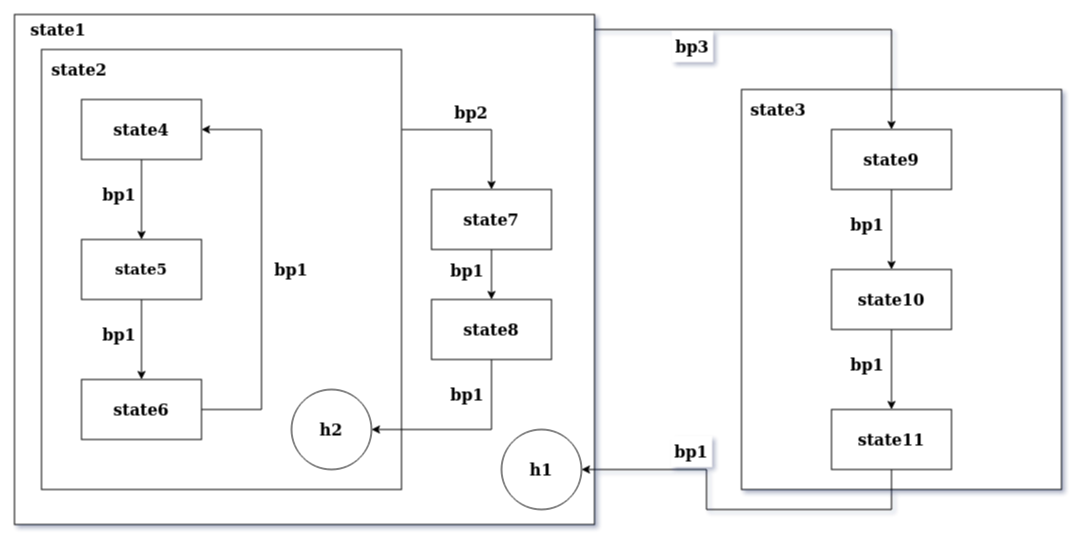

The diagram above was exported from draw.io. Its source (the exported page's mxGraphModel, read from the mxfile embedded in the PNG):
<mxGraphModel dx="1574" dy="843" grid="1" gridSize="10" guides="1" tooltips="1" connect="1" arrows="1" fold="1" page="1" pageScale="1" pageWidth="827" pageHeight="1169" math="0" shadow="1">
  <root>
    <mxCell id="0" />
    <mxCell id="1" parent="0" />
    <mxCell id="-7OaTHaoPkK3zSC6BqPW-14" value="" style="rounded=0;whiteSpace=wrap;html=1;" vertex="1" parent="1">
      <mxGeometry x="13" y="45" width="580" height="510" as="geometry" />
    </mxCell>
    <mxCell id="-7OaTHaoPkK3zSC6BqPW-15" value="" style="rounded=0;whiteSpace=wrap;html=1;" vertex="1" parent="1">
      <mxGeometry x="40" y="80" width="360" height="440" as="geometry" />
    </mxCell>
    <mxCell id="-7OaTHaoPkK3zSC6BqPW-16" value="" style="edgeStyle=orthogonalEdgeStyle;rounded=0;orthogonalLoop=1;jettySize=auto;html=1;" edge="1" parent="1" source="-7OaTHaoPkK3zSC6BqPW-17" target="-7OaTHaoPkK3zSC6BqPW-19">
      <mxGeometry relative="1" as="geometry" />
    </mxCell>
    <mxCell id="-7OaTHaoPkK3zSC6BqPW-17" value="&lt;b&gt;&lt;font style=&quot;font-size: 16px&quot;&gt;state4&lt;/font&gt;&lt;/b&gt;" style="rounded=0;whiteSpace=wrap;html=1;" vertex="1" parent="1">
      <mxGeometry x="80" y="130" width="120" height="60" as="geometry" />
    </mxCell>
    <mxCell id="-7OaTHaoPkK3zSC6BqPW-18" value="" style="edgeStyle=orthogonalEdgeStyle;rounded=0;orthogonalLoop=1;jettySize=auto;html=1;" edge="1" parent="1" source="-7OaTHaoPkK3zSC6BqPW-19" target="-7OaTHaoPkK3zSC6BqPW-21">
      <mxGeometry relative="1" as="geometry" />
    </mxCell>
    <mxCell id="-7OaTHaoPkK3zSC6BqPW-19" value="&lt;font style=&quot;font-size: 15px&quot;&gt;&lt;b&gt;state5&lt;/b&gt;&lt;/font&gt;" style="rounded=0;whiteSpace=wrap;html=1;" vertex="1" parent="1">
      <mxGeometry x="80" y="270" width="120" height="60" as="geometry" />
    </mxCell>
    <mxCell id="-7OaTHaoPkK3zSC6BqPW-20" style="edgeStyle=orthogonalEdgeStyle;rounded=0;orthogonalLoop=1;jettySize=auto;html=1;entryX=1;entryY=0.5;entryDx=0;entryDy=0;" edge="1" parent="1" source="-7OaTHaoPkK3zSC6BqPW-21" target="-7OaTHaoPkK3zSC6BqPW-17">
      <mxGeometry relative="1" as="geometry">
        <Array as="points">
          <mxPoint x="140" y="440" />
          <mxPoint x="260" y="440" />
          <mxPoint x="260" y="160" />
        </Array>
      </mxGeometry>
    </mxCell>
    <mxCell id="-7OaTHaoPkK3zSC6BqPW-21" value="&lt;font style=&quot;font-size: 16px&quot;&gt;&lt;b&gt;state6&lt;/b&gt;&lt;/font&gt;" style="rounded=0;whiteSpace=wrap;html=1;" vertex="1" parent="1">
      <mxGeometry x="80" y="410" width="120" height="60" as="geometry" />
    </mxCell>
    <mxCell id="-7OaTHaoPkK3zSC6BqPW-22" value="state2" style="text;html=1;strokeColor=none;fillColor=none;align=center;verticalAlign=middle;whiteSpace=wrap;rounded=0;fontStyle=1;fontSize=16;" vertex="1" parent="1">
      <mxGeometry x="58" y="90" width="40" height="20" as="geometry" />
    </mxCell>
    <mxCell id="-7OaTHaoPkK3zSC6BqPW-23" value="state1" style="text;html=1;strokeColor=none;fillColor=none;align=center;verticalAlign=middle;whiteSpace=wrap;rounded=0;fontStyle=1;fontSize=16;" vertex="1" parent="1">
      <mxGeometry x="37" y="50" width="40" height="20" as="geometry" />
    </mxCell>
    <mxCell id="-7OaTHaoPkK3zSC6BqPW-39" style="edgeStyle=orthogonalEdgeStyle;rounded=0;orthogonalLoop=1;jettySize=auto;html=1;" edge="1" parent="1" source="-7OaTHaoPkK3zSC6BqPW-24" target="-7OaTHaoPkK3zSC6BqPW-25">
      <mxGeometry relative="1" as="geometry" />
    </mxCell>
    <mxCell id="-7OaTHaoPkK3zSC6BqPW-45" style="edgeStyle=orthogonalEdgeStyle;rounded=0;orthogonalLoop=1;jettySize=auto;html=1;entryX=1.001;entryY=0.182;entryDx=0;entryDy=0;entryPerimeter=0;startArrow=classic;startFill=1;endArrow=none;endFill=0;" edge="1" parent="1" source="-7OaTHaoPkK3zSC6BqPW-24" target="-7OaTHaoPkK3zSC6BqPW-15">
      <mxGeometry relative="1" as="geometry">
        <Array as="points">
          <mxPoint x="490" y="160" />
        </Array>
      </mxGeometry>
    </mxCell>
    <mxCell id="-7OaTHaoPkK3zSC6BqPW-24" value="&lt;font style=&quot;font-size: 16px&quot;&gt;&lt;b&gt;state7&lt;/b&gt;&lt;/font&gt;" style="rounded=0;whiteSpace=wrap;html=1;" vertex="1" parent="1">
      <mxGeometry x="430" y="220" width="120" height="60" as="geometry" />
    </mxCell>
    <mxCell id="-7OaTHaoPkK3zSC6BqPW-43" style="edgeStyle=orthogonalEdgeStyle;rounded=0;orthogonalLoop=1;jettySize=auto;html=1;entryX=1;entryY=0.5;entryDx=0;entryDy=0;" edge="1" parent="1" source="-7OaTHaoPkK3zSC6BqPW-25" target="-7OaTHaoPkK3zSC6BqPW-42">
      <mxGeometry relative="1" as="geometry">
        <Array as="points">
          <mxPoint x="490" y="460" />
        </Array>
      </mxGeometry>
    </mxCell>
    <mxCell id="-7OaTHaoPkK3zSC6BqPW-25" value="&lt;font style=&quot;font-size: 16px&quot;&gt;&lt;b&gt;state8&lt;/b&gt;&lt;/font&gt;" style="rounded=0;whiteSpace=wrap;html=1;" vertex="1" parent="1">
      <mxGeometry x="430" y="330" width="120" height="60" as="geometry" />
    </mxCell>
    <mxCell id="-7OaTHaoPkK3zSC6BqPW-26" value="" style="rounded=0;whiteSpace=wrap;html=1;" vertex="1" parent="1">
      <mxGeometry x="740" y="120" width="320" height="400" as="geometry" />
    </mxCell>
    <mxCell id="-7OaTHaoPkK3zSC6BqPW-31" value="" style="edgeStyle=orthogonalEdgeStyle;rounded=0;orthogonalLoop=1;jettySize=auto;html=1;" edge="1" parent="1" source="-7OaTHaoPkK3zSC6BqPW-27" target="-7OaTHaoPkK3zSC6BqPW-30">
      <mxGeometry relative="1" as="geometry" />
    </mxCell>
    <mxCell id="-7OaTHaoPkK3zSC6BqPW-27" value="&lt;font style=&quot;font-size: 16px&quot;&gt;&lt;b&gt;state9&lt;/b&gt;&lt;/font&gt;" style="rounded=0;whiteSpace=wrap;html=1;" vertex="1" parent="1">
      <mxGeometry x="830" y="160" width="120" height="60" as="geometry" />
    </mxCell>
    <mxCell id="-7OaTHaoPkK3zSC6BqPW-33" value="" style="edgeStyle=orthogonalEdgeStyle;rounded=0;orthogonalLoop=1;jettySize=auto;html=1;" edge="1" parent="1" source="-7OaTHaoPkK3zSC6BqPW-30" target="-7OaTHaoPkK3zSC6BqPW-32">
      <mxGeometry relative="1" as="geometry" />
    </mxCell>
    <mxCell id="-7OaTHaoPkK3zSC6BqPW-30" value="&lt;font style=&quot;font-size: 16px&quot;&gt;&lt;b&gt;state10&lt;/b&gt;&lt;/font&gt;" style="rounded=0;whiteSpace=wrap;html=1;" vertex="1" parent="1">
      <mxGeometry x="830" y="300" width="120" height="60" as="geometry" />
    </mxCell>
    <mxCell id="-7OaTHaoPkK3zSC6BqPW-44" style="edgeStyle=orthogonalEdgeStyle;rounded=0;orthogonalLoop=1;jettySize=auto;html=1;" edge="1" parent="1" source="-7OaTHaoPkK3zSC6BqPW-32" target="-7OaTHaoPkK3zSC6BqPW-35">
      <mxGeometry relative="1" as="geometry">
        <Array as="points">
          <mxPoint x="890" y="540" />
          <mxPoint x="705" y="540" />
          <mxPoint x="705" y="500" />
        </Array>
      </mxGeometry>
    </mxCell>
    <mxCell id="-7OaTHaoPkK3zSC6BqPW-32" value="&lt;font style=&quot;font-size: 16px&quot;&gt;&lt;b&gt;state11&lt;/b&gt;&lt;/font&gt;" style="rounded=0;whiteSpace=wrap;html=1;" vertex="1" parent="1">
      <mxGeometry x="830" y="440" width="120" height="60" as="geometry" />
    </mxCell>
    <mxCell id="-7OaTHaoPkK3zSC6BqPW-35" value="&lt;font style=&quot;font-size: 16px&quot;&gt;&lt;b&gt;h1&lt;/b&gt;&lt;/font&gt;" style="ellipse;whiteSpace=wrap;html=1;aspect=fixed;" vertex="1" parent="1">
      <mxGeometry x="500" y="460" width="80" height="80" as="geometry" />
    </mxCell>
    <mxCell id="-7OaTHaoPkK3zSC6BqPW-38" style="edgeStyle=orthogonalEdgeStyle;rounded=0;orthogonalLoop=1;jettySize=auto;html=1;entryX=0.5;entryY=0;entryDx=0;entryDy=0;" edge="1" parent="1" source="-7OaTHaoPkK3zSC6BqPW-14" target="-7OaTHaoPkK3zSC6BqPW-27">
      <mxGeometry relative="1" as="geometry">
        <Array as="points">
          <mxPoint x="890" y="60" />
        </Array>
      </mxGeometry>
    </mxCell>
    <mxCell id="-7OaTHaoPkK3zSC6BqPW-42" value="&lt;font style=&quot;font-size: 16px&quot;&gt;&lt;b&gt;h2&lt;/b&gt;&lt;/font&gt;" style="ellipse;whiteSpace=wrap;html=1;aspect=fixed;" vertex="1" parent="1">
      <mxGeometry x="290" y="420" width="80" height="80" as="geometry" />
    </mxCell>
    <mxCell id="-7OaTHaoPkK3zSC6BqPW-46" value="state3" style="text;html=1;strokeColor=none;fillColor=none;align=center;verticalAlign=middle;whiteSpace=wrap;rounded=0;fontStyle=1;fontSize=16;" vertex="1" parent="1">
      <mxGeometry x="757" y="130" width="40" height="20" as="geometry" />
    </mxCell>
    <mxCell id="-7OaTHaoPkK3zSC6BqPW-50" value="&lt;b&gt;bp1&lt;/b&gt;" style="rounded=0;whiteSpace=wrap;html=1;fontSize=16;strokeColor=#FFFFFF;" vertex="1" parent="1">
      <mxGeometry x="98" y="210" width="40" height="30" as="geometry" />
    </mxCell>
    <mxCell id="-7OaTHaoPkK3zSC6BqPW-57" value="&lt;b&gt;bp1&lt;/b&gt;" style="rounded=0;whiteSpace=wrap;html=1;fontSize=16;strokeColor=#FFFFFF;" vertex="1" parent="1">
      <mxGeometry x="98" y="350" width="40" height="30" as="geometry" />
    </mxCell>
    <mxCell id="-7OaTHaoPkK3zSC6BqPW-58" value="&lt;b&gt;bp1&lt;/b&gt;" style="rounded=0;whiteSpace=wrap;html=1;fontSize=16;strokeColor=#FFFFFF;" vertex="1" parent="1">
      <mxGeometry x="270" y="285" width="40" height="30" as="geometry" />
    </mxCell>
    <mxCell id="-7OaTHaoPkK3zSC6BqPW-59" value="&lt;b&gt;bp2&lt;/b&gt;" style="rounded=0;whiteSpace=wrap;html=1;fontSize=16;strokeColor=#FFFFFF;" vertex="1" parent="1">
      <mxGeometry x="450" y="128" width="40" height="30" as="geometry" />
    </mxCell>
    <mxCell id="-7OaTHaoPkK3zSC6BqPW-60" value="&lt;b&gt;bp1&lt;/b&gt;" style="rounded=0;whiteSpace=wrap;html=1;fontSize=16;strokeColor=#FFFFFF;" vertex="1" parent="1">
      <mxGeometry x="846" y="240" width="40" height="30" as="geometry" />
    </mxCell>
    <mxCell id="-7OaTHaoPkK3zSC6BqPW-61" value="&lt;b&gt;bp1&lt;/b&gt;" style="rounded=0;whiteSpace=wrap;html=1;fontSize=16;strokeColor=#FFFFFF;" vertex="1" parent="1">
      <mxGeometry x="846" y="380" width="40" height="30" as="geometry" />
    </mxCell>
    <mxCell id="-7OaTHaoPkK3zSC6BqPW-62" value="&lt;b&gt;bp1&lt;/b&gt;" style="rounded=0;whiteSpace=wrap;html=1;fontSize=16;strokeColor=#FFFFFF;" vertex="1" parent="1">
      <mxGeometry x="670" y="467" width="40" height="30" as="geometry" />
    </mxCell>
    <mxCell id="-7OaTHaoPkK3zSC6BqPW-63" value="&lt;b&gt;bp1&lt;/b&gt;" style="rounded=0;whiteSpace=wrap;html=1;fontSize=16;strokeColor=#FFFFFF;" vertex="1" parent="1">
      <mxGeometry x="446" y="286" width="40" height="30" as="geometry" />
    </mxCell>
    <mxCell id="-7OaTHaoPkK3zSC6BqPW-64" value="&lt;b&gt;bp1&lt;/b&gt;" style="rounded=0;whiteSpace=wrap;html=1;fontSize=16;strokeColor=#FFFFFF;" vertex="1" parent="1">
      <mxGeometry x="446" y="410" width="40" height="30" as="geometry" />
    </mxCell>
    <mxCell id="-7OaTHaoPkK3zSC6BqPW-65" value="&lt;b&gt;bp3&lt;/b&gt;" style="rounded=0;whiteSpace=wrap;html=1;fontSize=16;strokeColor=#FFFFFF;" vertex="1" parent="1">
      <mxGeometry x="671" y="62" width="40" height="30" as="geometry" />
    </mxCell>
  </root>
</mxGraphModel>